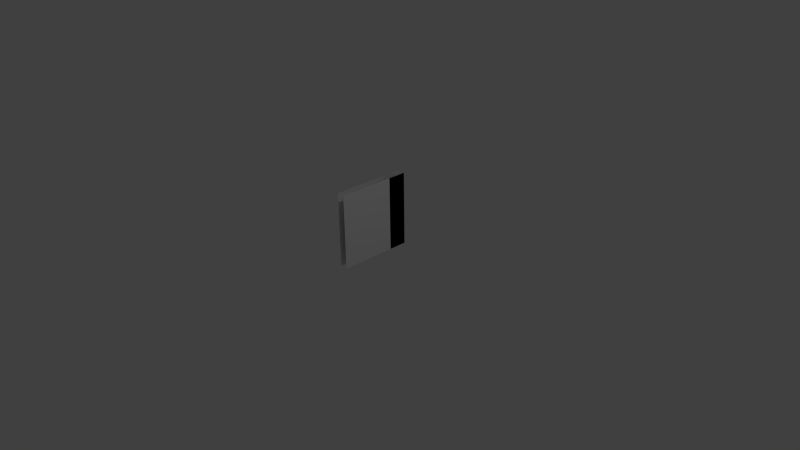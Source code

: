 # Source: gate.blend  (saved by Blender 2.75.0; exported with 4.5.12 LTS)
import bpy
from mathutils import Matrix  # noqa: F401  (used for matrix-valued properties, if any)

bpy.ops.wm.read_factory_settings(use_empty=True)
scene = bpy.context.scene
scene.name = 'Scene'

# ---- collections
col_collection_1 = bpy.data.collections.new('Collection 1'); scene.collection.children.link(col_collection_1)

# ---- materials (node trees are filled in below, after node groups)
mat_material = bpy.data.materials.new('Material')
mat_material.alpha_threshold = 0.0
mat_material.use_transparent_shadow = False
mat_material.roughness = 0.5
mat_material.line_color = (0.0, 0.0, 0.0, 1.0)

# ---- material node trees

# ---- world
world_world = bpy.data.worlds.new('World'); scene.world = world_world
world_world.color = (0.05088, 0.05088, 0.05088)
world_world.use_sun_shadow = False
world_world.sun_shadow_jitter_overblur = 0.0
world_world.cycles.sampling_method = 'MANUAL'
world_world.cycles.sample_map_resolution = 256

# ---- cameras
cam_camera = bpy.data.cameras.new('Camera')
cam_camera.clip_end = 100.0
cam_camera.lens = 35.0
cam_camera.sensor_width = 32.0
cam_camera.sensor_height = 18.0
cam_camera.ortho_scale = 7.314
cam_camera.dof.focus_distance = 0.0
cam_camera.dof.aperture_fstop = 128.0

# ---- lights
light_lamp = bpy.data.lights.new('Lamp', 'POINT')
light_lamp.transmission_factor = 0.0
light_lamp.cutoff_distance = 30.0
light_lamp.energy = 100.0
light_lamp.shadow_buffer_clip_start = 1.001
light_lamp.shadow_soft_size = 0.1
light_lamp.shadow_maximum_resolution = 0.006
light_lamp.use_absolute_resolution = True
light_lamp.cycles.use_multiple_importance_sampling = False

# ---- meshes
me_cube_003 = bpy.data.meshes.new('Cube.003')
me_cube_003.from_pydata([(0.05, -2.98e-08, 0.0), (0.05, -2.682e-07, 1.0), (0.05, 0.25, 1.0), (0.05, 0.25, 0.0), (-0.05, 0.25, 1.0), (-0.05, -2.399e-07, 1.0), (-0.05, 0.25, 2.608e-09), (-0.05, -1.49e-09, 2.608e-09)], [], [(3, 2, 1, 0), (6, 7, 5, 4)])
_uv = me_cube_003.uv_layers.new(name='UVMap')
_uv.uv.foreach_set('vector', [0.03647, 0.0, 0.03647, 0.9635, 1.0, 0.9635, 1.0, 0.0, 0.0, 0.0, 1.0, 0.0, 1.0, 1.0, 5.759e-07, 1.0])
me_cube_003.materials.append(mat_material)
me_cube_003.use_remesh_preserve_volume = False
me_cube_003.use_remesh_preserve_attributes = False
me_cube_003.use_mirror_vertex_groups = False
me_cube_003.update()
me_cube_002 = bpy.data.meshes.new('Cube.002')
me_cube_002.from_pydata([(0.05, -2.98e-08, 0.0), (0.05, -2.682e-07, 1.0), (0.05, -0.25, 0.0), (0.05, -0.25, 1.0), (-0.05, -2.399e-07, 1.0), (-0.05, -1.49e-09, -1.155e-08), (-0.05, -0.25, -1.155e-08), (-0.05, -0.25, 1.0)], [], [(0, 1, 3, 2), (5, 6, 7, 4)])
_uv = me_cube_002.uv_layers.new(name='UVMap')
_uv.uv.foreach_set('vector', [0.0, 0.0, 1.152e-06, 0.9635, 0.9635, 0.9635, 0.9635, 0.0, 0.0, 0.0, 1.0, 0.0, 1.0, 1.0, 1.152e-06, 1.0])
me_cube_002.materials.append(mat_material)
me_cube_002.use_remesh_preserve_volume = False
me_cube_002.use_remesh_preserve_attributes = False
me_cube_002.use_mirror_vertex_groups = False
me_cube_002.update()
me_cube_001 = bpy.data.meshes.new('Cube.001')
me_cube_001.from_pydata([(0.05, -0.5, 0.0), (0.05, -0.5, 1.0), (0.05, -0.25, 0.0), (0.05, -0.25, 1.0), (-0.05, -0.25, -2.57e-08), (-0.05, -0.5, -2.57e-08), (-0.05, -0.5, 1.0), (-0.05, -0.25, 1.0)], [], [(2, 3, 1, 0), (4, 5, 6, 7)])
_uv = me_cube_001.uv_layers.new(name='UVMap')
_uv.uv.foreach_set('vector', [0.0, 0.0, 1.111e-06, 0.9635, 0.9296, 0.9635, 0.9296, 0.0, 0.03519, 0.0, 1.0, 0.0, 1.0, 1.0, 0.03519, 1.0])
me_cube_001.materials.append(mat_material)
me_cube_001.use_remesh_preserve_volume = False
me_cube_001.use_remesh_preserve_attributes = False
me_cube_001.use_mirror_vertex_groups = False
me_cube_001.update()
me_cube = bpy.data.meshes.new('Cube')
me_cube.from_pydata([(0.05, 0.5, 0.0), (0.05, 0.5, 1.0), (0.05, 0.25, 1.0), (0.05, 0.25, 0.0), (0.05, 0.5, 0.0), (0.05, 0.5, 1.0), (0.05, 0.25, 1.0), (0.05, 0.25, 0.0), (-0.05, 0.5, 1.676e-08), (-0.05, 0.5, 1.0), (-0.05, 0.25, 1.0), (-0.05, 0.25, 1.676e-08)], [], [(0, 1, 2, 3), (4, 5, 6, 7), (8, 11, 10, 9)])
_uv = me_cube.uv_layers.new(name='UVMap')
_uv.uv.foreach_set('vector', [0.07037, 0.0, 0.07037, 0.9635, 1.0, 0.9635, 1.0, 0.0, 0.07037, 0.0, 0.07037, 0.9635, 1.0, 0.9635, 1.0, 0.0, 0.0, 0.0, 0.9648, 0.0, 0.9648, 1.0, 1.111e-06, 1.0])
me_cube.materials.append(mat_material)
me_cube.use_remesh_preserve_volume = False
me_cube.use_remesh_preserve_attributes = False
me_cube.use_mirror_vertex_groups = False
me_cube.update()
arm_armature = bpy.data.armatures.new('Armature')  # bones are not reproduced

# ---- objects
ob_armature = bpy.data.objects.new('Armature', arm_armature)
ob_cube_003 = bpy.data.objects.new('Cube.003', me_cube_003)
ob_cube_002 = bpy.data.objects.new('Cube.002', me_cube_002)
ob_cube_001 = bpy.data.objects.new('Cube.001', me_cube_001)
ob_cube = bpy.data.objects.new('Cube', me_cube)
ob_lamp = bpy.data.objects.new('Lamp', light_lamp)
ob_camera = bpy.data.objects.new('Camera', cam_camera)

# ---- transforms, parenting, visibility, modifiers, constraints
ob_armature.location = (0.0, 0.0, 0.0)
ob_armature.hide_viewport = True
ob_armature.lineart.crease_threshold = 0.0
ob_cube_003.location = (0.0, 0.0, 0.0)
ob_cube_003.lock_rotations_4d = False
ob_cube_003.empty_display_type = 'ARROWS'
ob_cube_003.lineart.crease_threshold = 0.0
_vg = ob_cube_003.vertex_groups.new(name='Bone.004')
_vg.add([0, 1, 3, 5, 6, 7], 1.0, 'REPLACE')
_vg = ob_cube_003.vertex_groups.new(name='Bone.007')
_vg = ob_cube_003.vertex_groups.new(name='Bone.008')
for _i, _w in zip([2, 4], [0.9987, 0.9987]): _vg.add([_i], _w, 'REPLACE')
_vg = ob_cube_003.vertex_groups.new(name='Bone.010')
_vg = ob_cube_003.vertex_groups.new(name='Bone.009')
_m = ob_cube_003.modifiers.new('Armature', 'ARMATURE')
_m.object = ob_armature
ob_cube_002.location = (0.0, 0.0, 0.0)
ob_cube_002.lock_rotations_4d = False
ob_cube_002.empty_display_type = 'ARROWS'
ob_cube_002.lineart.crease_threshold = 0.0
_vg = ob_cube_002.vertex_groups.new(name='Bone.004')
_vg.add([0, 1, 2, 4, 5, 6], 1.0, 'REPLACE')
_vg = ob_cube_002.vertex_groups.new(name='Bone.007')
for _i, _w in zip([3, 7], [1.0, 1.0]): _vg.add([_i], _w, 'REPLACE')
_vg = ob_cube_002.vertex_groups.new(name='Bone.008')
_vg = ob_cube_002.vertex_groups.new(name='Bone.010')
_vg = ob_cube_002.vertex_groups.new(name='Bone.009')
_m = ob_cube_002.modifiers.new('Armature', 'ARMATURE')
_m.object = ob_armature
ob_cube_001.location = (0.0, 0.0, 0.0)
ob_cube_001.lock_rotations_4d = False
ob_cube_001.empty_display_type = 'ARROWS'
ob_cube_001.lineart.crease_threshold = 0.0
_vg = ob_cube_001.vertex_groups.new(name='Bone.004')
for _i, _w in zip([0, 2, 4, 5], [0.9999, 1.0, 1.0, 0.9999]): _vg.add([_i], _w, 'REPLACE')
_vg = ob_cube_001.vertex_groups.new(name='Bone.007')
for _i, _w in zip([3, 7], [1.0, 1.0]): _vg.add([_i], _w, 'REPLACE')
_vg = ob_cube_001.vertex_groups.new(name='Bone.008')
_vg = ob_cube_001.vertex_groups.new(name='Bone.010')
for _i, _w in zip([1, 6], [0.9301, 0.9301]): _vg.add([_i], _w, 'REPLACE')
_vg = ob_cube_001.vertex_groups.new(name='Bone.009')
_m = ob_cube_001.modifiers.new('Armature', 'ARMATURE')
_m.object = ob_armature
ob_cube.location = (0.0, 0.0, 0.0)
ob_cube.lock_rotations_4d = False
ob_cube.empty_display_type = 'ARROWS'
ob_cube.lineart.crease_threshold = 0.0
_vg = ob_cube.vertex_groups.new(name='Bone.004')
for _i, _w in zip([0, 3, 4, 7, 8, 11], [0.9842, 1.0, 0.9842, 1.0, 0.9842, 1.0]): _vg.add([_i], _w, 'REPLACE')
_vg = ob_cube.vertex_groups.new(name='Bone.007')
_vg = ob_cube.vertex_groups.new(name='Bone.008')
for _i, _w in zip([2, 6, 10], [0.9987, 0.9987, 0.9987]): _vg.add([_i], _w, 'REPLACE')
_vg = ob_cube.vertex_groups.new(name='Bone.010')
_vg = ob_cube.vertex_groups.new(name='Bone.009')
for _i, _w in zip([1, 5, 9], [0.9995, 0.9995, 0.9995]): _vg.add([_i], _w, 'REPLACE')
_m = ob_cube.modifiers.new('Armature', 'ARMATURE')
_m.object = ob_armature
ob_lamp.location = (4.076, 1.005, 5.904)
ob_lamp.rotation_euler = (0.6503, 0.05522, 1.866)
ob_lamp.lock_rotations_4d = False
ob_lamp.empty_display_type = 'ARROWS'
ob_lamp.color = (0.0, 0.0, 0.0, 0.0)
ob_lamp.lineart.crease_threshold = 0.0
ob_camera.location = (7.481, -6.508, 5.344)
ob_camera.rotation_euler = (1.109, 0.01082, 0.8149)
ob_camera.lock_rotations_4d = False
ob_camera.empty_display_type = 'ARROWS'
ob_camera.color = (0.0, 0.0, 0.0, 0.0)
ob_camera.display_type = 'WIRE'
ob_camera.lineart.crease_threshold = 0.0

# ---- collection membership
col_collection_1.objects.link(ob_armature)
col_collection_1.objects.link(ob_cube_003)
col_collection_1.objects.link(ob_cube_002)
col_collection_1.objects.link(ob_cube_001)
col_collection_1.objects.link(ob_cube)
col_collection_1.objects.link(ob_lamp)
col_collection_1.objects.link(ob_camera)

# ---- scene / render settings (as saved in the file)
scene.camera = ob_camera
scene.frame_start = 1; scene.frame_end = 250; scene.frame_set(1)
scene.render.engine = 'BLENDER_EEVEE_NEXT'
scene.render.resolution_percentage = 50
scene.render.dither_intensity = 0.0
scene.cycles.use_denoising = False
scene.cycles.samples = 10
scene.cycles.sampling_pattern = 'TABULATED_SOBOL'
scene.cycles.light_sampling_threshold = 0.0
scene.cycles.use_adaptive_sampling = False
scene.cycles.use_light_tree = False
scene.cycles.blur_glossy = 0.0
scene.cycles.pixel_filter_type = 'GAUSSIAN'
scene.cycles.sample_clamp_indirect = 0.0
scene.view_settings.view_transform = 'Standard'
bpy.context.view_layer.update()
